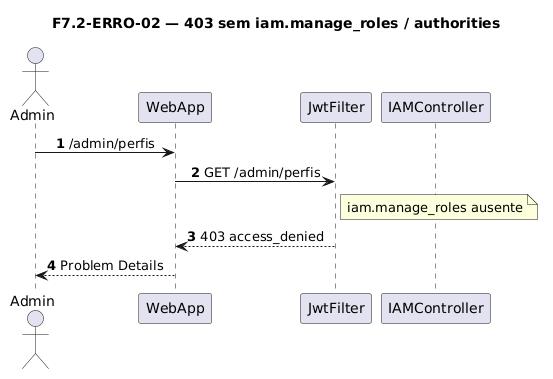

The diagram above was rendered by PlantUML. Its source (embedded in the PNG):
@startuml
title F7.2-ERRO-02 — 403 sem iam.manage_roles / authorities
skinparam sequenceMessageAlign center
skinparam responseMessageBelowArrow true
skinparam maxMessageSize 220
autonumber

actor "Admin" as Admin
participant "WebApp" as WebApp
participant "JwtFilter" as Jwt
participant "IAMController" as Ctrl

Admin -> WebApp: /admin/perfis
WebApp -> Jwt: GET /admin/perfis
note right of Jwt
  iam.manage_roles ausente
end note
Jwt --> WebApp: 403 access_denied
WebApp --> Admin: Problem Details
@enduml